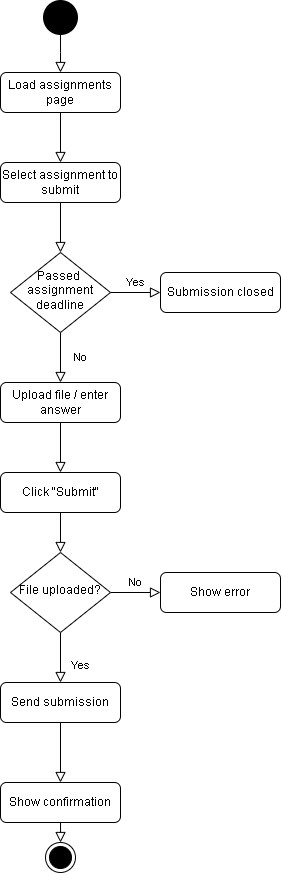

The diagram above was exported from draw.io. Its source (the exported page's mxGraphModel, read from the mxfile embedded in the PNG):
<mxGraphModel dx="601" dy="1472" grid="1" gridSize="10" guides="1" tooltips="1" connect="1" arrows="1" fold="1" page="1" pageScale="1" pageWidth="827" pageHeight="1169" math="0" shadow="0">
  <root>
    <mxCell id="WIyWlLk6GJQsqaUBKTNV-0" />
    <mxCell id="WIyWlLk6GJQsqaUBKTNV-1" parent="WIyWlLk6GJQsqaUBKTNV-0" />
    <mxCell id="WIyWlLk6GJQsqaUBKTNV-2" value="" style="rounded=0;html=1;jettySize=auto;orthogonalLoop=1;fontSize=11;endArrow=block;endFill=0;endSize=8;strokeWidth=1;shadow=0;labelBackgroundColor=none;edgeStyle=orthogonalEdgeStyle;" parent="WIyWlLk6GJQsqaUBKTNV-1" source="WIyWlLk6GJQsqaUBKTNV-3" target="WIyWlLk6GJQsqaUBKTNV-6" edge="1">
      <mxGeometry relative="1" as="geometry" />
    </mxCell>
    <mxCell id="WIyWlLk6GJQsqaUBKTNV-3" value="Select assignment to submit" style="rounded=1;whiteSpace=wrap;html=1;fontSize=12;glass=0;strokeWidth=1;shadow=0;" parent="WIyWlLk6GJQsqaUBKTNV-1" vertex="1">
      <mxGeometry x="160" y="80" width="120" height="40" as="geometry" />
    </mxCell>
    <mxCell id="WIyWlLk6GJQsqaUBKTNV-4" value="No" style="rounded=0;html=1;jettySize=auto;orthogonalLoop=1;fontSize=11;endArrow=block;endFill=0;endSize=8;strokeWidth=1;shadow=0;labelBackgroundColor=none;edgeStyle=orthogonalEdgeStyle;" parent="WIyWlLk6GJQsqaUBKTNV-1" source="WIyWlLk6GJQsqaUBKTNV-6" target="xW98uQdlgKcdUeYEKBP4-2" edge="1">
      <mxGeometry y="20" relative="1" as="geometry">
        <mxPoint as="offset" />
      </mxGeometry>
    </mxCell>
    <mxCell id="WIyWlLk6GJQsqaUBKTNV-5" value="Yes" style="edgeStyle=orthogonalEdgeStyle;rounded=0;html=1;jettySize=auto;orthogonalLoop=1;fontSize=11;endArrow=block;endFill=0;endSize=8;strokeWidth=1;shadow=0;labelBackgroundColor=none;" parent="WIyWlLk6GJQsqaUBKTNV-1" source="WIyWlLk6GJQsqaUBKTNV-6" target="WIyWlLk6GJQsqaUBKTNV-7" edge="1">
      <mxGeometry y="10" relative="1" as="geometry">
        <mxPoint as="offset" />
      </mxGeometry>
    </mxCell>
    <mxCell id="WIyWlLk6GJQsqaUBKTNV-6" value="Passed&amp;nbsp;&lt;div&gt;assignment deadline&lt;/div&gt;" style="rhombus;whiteSpace=wrap;html=1;shadow=0;fontFamily=Helvetica;fontSize=12;align=center;strokeWidth=1;spacing=6;spacingTop=-4;" parent="WIyWlLk6GJQsqaUBKTNV-1" vertex="1">
      <mxGeometry x="170" y="170" width="100" height="80" as="geometry" />
    </mxCell>
    <mxCell id="WIyWlLk6GJQsqaUBKTNV-7" value="Submission closed" style="rounded=1;whiteSpace=wrap;html=1;fontSize=12;glass=0;strokeWidth=1;shadow=0;" parent="WIyWlLk6GJQsqaUBKTNV-1" vertex="1">
      <mxGeometry x="320" y="190" width="120" height="40" as="geometry" />
    </mxCell>
    <mxCell id="WIyWlLk6GJQsqaUBKTNV-8" value="Yes" style="rounded=0;html=1;jettySize=auto;orthogonalLoop=1;fontSize=11;endArrow=block;endFill=0;endSize=8;strokeWidth=1;shadow=0;labelBackgroundColor=none;edgeStyle=orthogonalEdgeStyle;" parent="WIyWlLk6GJQsqaUBKTNV-1" source="WIyWlLk6GJQsqaUBKTNV-10" target="WIyWlLk6GJQsqaUBKTNV-11" edge="1">
      <mxGeometry x="0.3333" y="20" relative="1" as="geometry">
        <mxPoint as="offset" />
      </mxGeometry>
    </mxCell>
    <mxCell id="WIyWlLk6GJQsqaUBKTNV-9" value="No" style="edgeStyle=orthogonalEdgeStyle;rounded=0;html=1;jettySize=auto;orthogonalLoop=1;fontSize=11;endArrow=block;endFill=0;endSize=8;strokeWidth=1;shadow=0;labelBackgroundColor=none;" parent="WIyWlLk6GJQsqaUBKTNV-1" source="WIyWlLk6GJQsqaUBKTNV-10" target="WIyWlLk6GJQsqaUBKTNV-12" edge="1">
      <mxGeometry y="10" relative="1" as="geometry">
        <mxPoint as="offset" />
      </mxGeometry>
    </mxCell>
    <mxCell id="WIyWlLk6GJQsqaUBKTNV-10" value="File uploaded?" style="rhombus;whiteSpace=wrap;html=1;shadow=0;fontFamily=Helvetica;fontSize=12;align=center;strokeWidth=1;spacing=6;spacingTop=-4;" parent="WIyWlLk6GJQsqaUBKTNV-1" vertex="1">
      <mxGeometry x="170" y="470" width="100" height="80" as="geometry" />
    </mxCell>
    <mxCell id="WIyWlLk6GJQsqaUBKTNV-11" value="Send submission" style="rounded=1;whiteSpace=wrap;html=1;fontSize=12;glass=0;strokeWidth=1;shadow=0;" parent="WIyWlLk6GJQsqaUBKTNV-1" vertex="1">
      <mxGeometry x="160" y="600" width="120" height="40" as="geometry" />
    </mxCell>
    <mxCell id="WIyWlLk6GJQsqaUBKTNV-12" value="Show error" style="rounded=1;whiteSpace=wrap;html=1;fontSize=12;glass=0;strokeWidth=1;shadow=0;" parent="WIyWlLk6GJQsqaUBKTNV-1" vertex="1">
      <mxGeometry x="320" y="490" width="120" height="40" as="geometry" />
    </mxCell>
    <mxCell id="xW98uQdlgKcdUeYEKBP4-0" value="" style="rounded=0;html=1;jettySize=auto;orthogonalLoop=1;fontSize=11;endArrow=block;endFill=0;endSize=8;strokeWidth=1;shadow=0;labelBackgroundColor=none;edgeStyle=orthogonalEdgeStyle;" edge="1" parent="WIyWlLk6GJQsqaUBKTNV-1" source="xW98uQdlgKcdUeYEKBP4-1" target="WIyWlLk6GJQsqaUBKTNV-3">
      <mxGeometry relative="1" as="geometry">
        <mxPoint x="220" y="80" as="targetPoint" />
      </mxGeometry>
    </mxCell>
    <mxCell id="xW98uQdlgKcdUeYEKBP4-1" value="Load assignments page" style="rounded=1;whiteSpace=wrap;html=1;fontSize=12;glass=0;strokeWidth=1;shadow=0;" vertex="1" parent="WIyWlLk6GJQsqaUBKTNV-1">
      <mxGeometry x="160" y="-10" width="120" height="40" as="geometry" />
    </mxCell>
    <mxCell id="xW98uQdlgKcdUeYEKBP4-2" value="Upload file / enter answer" style="rounded=1;whiteSpace=wrap;html=1;fontSize=12;glass=0;strokeWidth=1;shadow=0;" vertex="1" parent="WIyWlLk6GJQsqaUBKTNV-1">
      <mxGeometry x="160" y="300" width="120" height="40" as="geometry" />
    </mxCell>
    <mxCell id="xW98uQdlgKcdUeYEKBP4-3" value="" style="rounded=0;html=1;jettySize=auto;orthogonalLoop=1;fontSize=11;endArrow=block;endFill=0;endSize=8;strokeWidth=1;shadow=0;labelBackgroundColor=none;edgeStyle=orthogonalEdgeStyle;" edge="1" parent="WIyWlLk6GJQsqaUBKTNV-1" target="xW98uQdlgKcdUeYEKBP4-4" source="xW98uQdlgKcdUeYEKBP4-2">
      <mxGeometry y="20" relative="1" as="geometry">
        <mxPoint as="offset" />
        <mxPoint x="220" y="340" as="sourcePoint" />
      </mxGeometry>
    </mxCell>
    <mxCell id="xW98uQdlgKcdUeYEKBP4-4" value="Click &quot;Submit&quot;" style="rounded=1;whiteSpace=wrap;html=1;fontSize=12;glass=0;strokeWidth=1;shadow=0;" vertex="1" parent="WIyWlLk6GJQsqaUBKTNV-1">
      <mxGeometry x="160" y="390" width="120" height="40" as="geometry" />
    </mxCell>
    <mxCell id="xW98uQdlgKcdUeYEKBP4-5" value="" style="rounded=0;html=1;jettySize=auto;orthogonalLoop=1;fontSize=11;endArrow=block;endFill=0;endSize=8;strokeWidth=1;shadow=0;labelBackgroundColor=none;edgeStyle=orthogonalEdgeStyle;exitX=0.5;exitY=1;exitDx=0;exitDy=0;" edge="1" parent="WIyWlLk6GJQsqaUBKTNV-1" source="xW98uQdlgKcdUeYEKBP4-4" target="WIyWlLk6GJQsqaUBKTNV-10">
      <mxGeometry y="20" relative="1" as="geometry">
        <mxPoint as="offset" />
        <mxPoint x="230" y="350" as="sourcePoint" />
        <mxPoint x="230" y="400" as="targetPoint" />
      </mxGeometry>
    </mxCell>
    <mxCell id="xW98uQdlgKcdUeYEKBP4-6" value="" style="rounded=0;html=1;jettySize=auto;orthogonalLoop=1;fontSize=11;endArrow=block;endFill=0;endSize=8;strokeWidth=1;shadow=0;labelBackgroundColor=none;edgeStyle=orthogonalEdgeStyle;" edge="1" parent="WIyWlLk6GJQsqaUBKTNV-1" target="xW98uQdlgKcdUeYEKBP4-7" source="WIyWlLk6GJQsqaUBKTNV-11">
      <mxGeometry x="0.3333" y="20" relative="1" as="geometry">
        <mxPoint as="offset" />
        <mxPoint x="230" y="560" as="sourcePoint" />
      </mxGeometry>
    </mxCell>
    <mxCell id="xW98uQdlgKcdUeYEKBP4-7" value="Show confirmation" style="rounded=1;whiteSpace=wrap;html=1;fontSize=12;glass=0;strokeWidth=1;shadow=0;" vertex="1" parent="WIyWlLk6GJQsqaUBKTNV-1">
      <mxGeometry x="160" y="700" width="120" height="40" as="geometry" />
    </mxCell>
    <mxCell id="xW98uQdlgKcdUeYEKBP4-8" value="" style="ellipse;html=1;shape=endState;fillColor=#000000;strokeColor=#000000;" vertex="1" parent="WIyWlLk6GJQsqaUBKTNV-1">
      <mxGeometry x="205" y="760" width="30" height="30" as="geometry" />
    </mxCell>
    <mxCell id="xW98uQdlgKcdUeYEKBP4-9" value="" style="rounded=0;html=1;jettySize=auto;orthogonalLoop=1;fontSize=11;endArrow=block;endFill=0;endSize=8;strokeWidth=1;shadow=0;labelBackgroundColor=none;edgeStyle=orthogonalEdgeStyle;" edge="1" parent="WIyWlLk6GJQsqaUBKTNV-1" source="xW98uQdlgKcdUeYEKBP4-7">
      <mxGeometry x="0.3333" y="20" relative="1" as="geometry">
        <mxPoint as="offset" />
        <mxPoint x="219.66" y="745" as="sourcePoint" />
        <mxPoint x="220" y="760" as="targetPoint" />
      </mxGeometry>
    </mxCell>
    <mxCell id="xW98uQdlgKcdUeYEKBP4-10" value="" style="ellipse;html=1;shape=endState;fillColor=#000000;strokeColor=#000000;strokeWidth=5;" vertex="1" parent="WIyWlLk6GJQsqaUBKTNV-1">
      <mxGeometry x="205" y="-80" width="30" height="30" as="geometry" />
    </mxCell>
    <mxCell id="xW98uQdlgKcdUeYEKBP4-11" value="" style="rounded=0;html=1;jettySize=auto;orthogonalLoop=1;fontSize=11;endArrow=block;endFill=0;endSize=8;strokeWidth=1;shadow=0;labelBackgroundColor=none;edgeStyle=orthogonalEdgeStyle;exitX=0.5;exitY=1;exitDx=0;exitDy=0;" edge="1" parent="WIyWlLk6GJQsqaUBKTNV-1" source="xW98uQdlgKcdUeYEKBP4-10">
      <mxGeometry relative="1" as="geometry">
        <mxPoint x="220" y="-10" as="targetPoint" />
        <mxPoint x="230" y="40" as="sourcePoint" />
      </mxGeometry>
    </mxCell>
  </root>
</mxGraphModel>